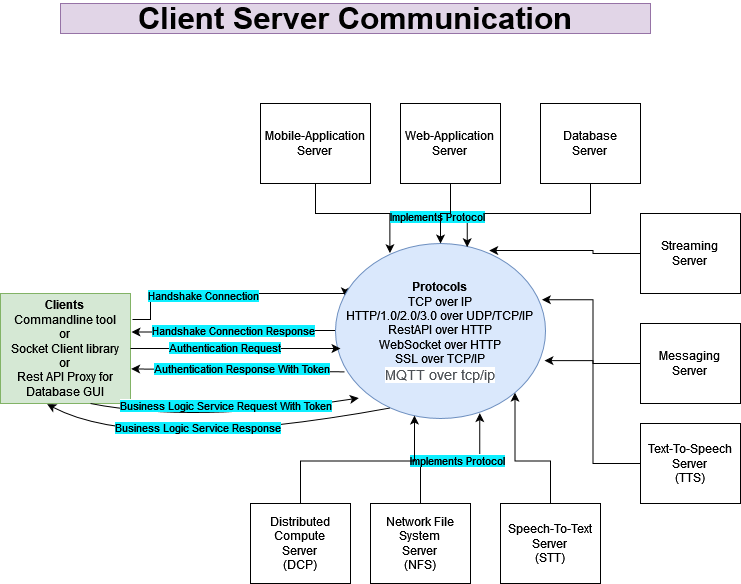

The diagram above was exported from draw.io. Its source (the exported page's mxGraphModel, read from the mxfile embedded in the PNG):
<mxGraphModel dx="1022" dy="1492" grid="1" gridSize="10" guides="1" tooltips="1" connect="1" arrows="1" fold="1" page="1" pageScale="1" pageWidth="850" pageHeight="1100" math="0" shadow="0">
  <root>
    <mxCell id="0" />
    <mxCell id="1" parent="0" />
    <mxCell id="SEUXneYZg_4IdqDXwgJY-16" style="edgeStyle=orthogonalEdgeStyle;rounded=0;orthogonalLoop=1;jettySize=auto;html=1;entryX=0.046;entryY=0.302;entryDx=0;entryDy=0;entryPerimeter=0;" parent="1" target="SEUXneYZg_4IdqDXwgJY-5" edge="1">
      <mxGeometry relative="1" as="geometry">
        <mxPoint x="142" y="146" as="sourcePoint" />
        <mxPoint x="340" y="145" as="targetPoint" />
        <Array as="points">
          <mxPoint x="160" y="146" />
          <mxPoint x="160" y="120" />
          <mxPoint x="355" y="120" />
        </Array>
      </mxGeometry>
    </mxCell>
    <mxCell id="SEUXneYZg_4IdqDXwgJY-18" value="&lt;span style=&quot;background-color: rgb(13 , 239 , 255)&quot;&gt;Handshake Connection&lt;/span&gt;" style="edgeLabel;html=1;align=center;verticalAlign=middle;resizable=0;points=[];" parent="SEUXneYZg_4IdqDXwgJY-16" vertex="1" connectable="0">
      <mxGeometry x="-0.3457" y="-1" relative="1" as="geometry">
        <mxPoint x="17" as="offset" />
      </mxGeometry>
    </mxCell>
    <mxCell id="SEUXneYZg_4IdqDXwgJY-1" value="&lt;b&gt;Clients&lt;/b&gt;&lt;br&gt;Commandline tool&lt;br&gt;or&lt;br&gt;Socket Client library&lt;br&gt;or&lt;br&gt;Rest API Proxy for Database GUI" style="rounded=0;whiteSpace=wrap;html=1;fillColor=#d5e8d4;strokeColor=#82b366;" parent="1" vertex="1">
      <mxGeometry x="10" y="120" width="130" height="110" as="geometry" />
    </mxCell>
    <mxCell id="SEUXneYZg_4IdqDXwgJY-17" style="edgeStyle=orthogonalEdgeStyle;rounded=0;orthogonalLoop=1;jettySize=auto;html=1;entryX=1;entryY=0.75;entryDx=0;entryDy=0;exitX=0.003;exitY=0.38;exitDx=0;exitDy=0;exitPerimeter=0;" parent="1" edge="1">
      <mxGeometry relative="1" as="geometry">
        <mxPoint x="346.6300000000001" y="157" as="sourcePoint" />
        <mxPoint x="141" y="158.5" as="targetPoint" />
        <Array as="points">
          <mxPoint x="211" y="157" />
          <mxPoint x="211" y="159" />
        </Array>
      </mxGeometry>
    </mxCell>
    <mxCell id="SEUXneYZg_4IdqDXwgJY-19" value="&lt;span style=&quot;background-color: rgb(13 , 239 , 255)&quot;&gt;Handshake Connection Response&lt;/span&gt;" style="edgeLabel;html=1;align=center;verticalAlign=middle;resizable=0;points=[];" parent="SEUXneYZg_4IdqDXwgJY-17" vertex="1" connectable="0">
      <mxGeometry x="0.287" y="-1" relative="1" as="geometry">
        <mxPoint x="29" as="offset" />
      </mxGeometry>
    </mxCell>
    <mxCell id="SEUXneYZg_4IdqDXwgJY-5" value="&lt;span&gt;&lt;b&gt;Protocols&lt;/b&gt;&lt;/span&gt;&lt;br&gt;&lt;span&gt;TCP over IP&lt;/span&gt;&lt;br&gt;&lt;span&gt;HTTP/1.0/2.0/3.0 over UDP/TCP/IP&lt;/span&gt;&lt;br&gt;&lt;span&gt;RestAPI over HTTP&lt;br&gt;WebSocket over HTTP&lt;br&gt;SSL over TCP/IP&lt;br&gt;&lt;/span&gt;&lt;span style=&quot;color: rgb(77 , 81 , 86) ; font-family: &amp;#34;arial&amp;#34; , sans-serif ; font-size: 14px ; text-align: left ; background-color: rgb(255 , 255 , 255)&quot;&gt;MQTT over tcp/ip&lt;/span&gt;&lt;span&gt;&lt;br&gt;&lt;/span&gt;" style="ellipse;whiteSpace=wrap;html=1;fillColor=#dae8fc;strokeColor=#6c8ebf;" parent="1" vertex="1">
      <mxGeometry x="345" y="70" width="210" height="175" as="geometry" />
    </mxCell>
    <mxCell id="SEUXneYZg_4IdqDXwgJY-30" style="edgeStyle=orthogonalEdgeStyle;rounded=0;orthogonalLoop=1;jettySize=auto;html=1;entryX=0.627;entryY=0.021;entryDx=0;entryDy=0;entryPerimeter=0;" parent="1" source="SEUXneYZg_4IdqDXwgJY-7" target="SEUXneYZg_4IdqDXwgJY-5" edge="1">
      <mxGeometry relative="1" as="geometry" />
    </mxCell>
    <mxCell id="SEUXneYZg_4IdqDXwgJY-7" value="Database&lt;br&gt;Server" style="rounded=0;whiteSpace=wrap;html=1;" parent="1" vertex="1">
      <mxGeometry x="550" y="-70" width="100" height="80" as="geometry" />
    </mxCell>
    <mxCell id="SEUXneYZg_4IdqDXwgJY-28" style="edgeStyle=orthogonalEdgeStyle;rounded=0;orthogonalLoop=1;jettySize=auto;html=1;entryX=0.259;entryY=0.055;entryDx=0;entryDy=0;entryPerimeter=0;" parent="1" source="SEUXneYZg_4IdqDXwgJY-8" target="SEUXneYZg_4IdqDXwgJY-5" edge="1">
      <mxGeometry relative="1" as="geometry" />
    </mxCell>
    <mxCell id="SEUXneYZg_4IdqDXwgJY-37" value="&lt;span style=&quot;background-color: rgb(13 , 239 , 255)&quot;&gt;Implements Protocol&lt;/span&gt;" style="edgeLabel;html=1;align=center;verticalAlign=middle;resizable=0;points=[];" parent="SEUXneYZg_4IdqDXwgJY-28" vertex="1" connectable="0">
      <mxGeometry x="0.0973" y="-2" relative="1" as="geometry">
        <mxPoint x="72" as="offset" />
      </mxGeometry>
    </mxCell>
    <mxCell id="SEUXneYZg_4IdqDXwgJY-8" value="Mobile-Application&lt;br&gt;Server" style="rounded=0;whiteSpace=wrap;html=1;" parent="1" vertex="1">
      <mxGeometry x="270" y="-70" width="110" height="80" as="geometry" />
    </mxCell>
    <mxCell id="SEUXneYZg_4IdqDXwgJY-31" style="edgeStyle=orthogonalEdgeStyle;rounded=0;orthogonalLoop=1;jettySize=auto;html=1;entryX=0.732;entryY=0.04;entryDx=0;entryDy=0;entryPerimeter=0;" parent="1" source="SEUXneYZg_4IdqDXwgJY-9" target="SEUXneYZg_4IdqDXwgJY-5" edge="1">
      <mxGeometry relative="1" as="geometry" />
    </mxCell>
    <mxCell id="SEUXneYZg_4IdqDXwgJY-9" value="Streaming&lt;br&gt;Server" style="rounded=0;whiteSpace=wrap;html=1;" parent="1" vertex="1">
      <mxGeometry x="650" y="40" width="100" height="80" as="geometry" />
    </mxCell>
    <mxCell id="SEUXneYZg_4IdqDXwgJY-32" style="edgeStyle=orthogonalEdgeStyle;rounded=0;orthogonalLoop=1;jettySize=auto;html=1;entryX=0.983;entryY=0.321;entryDx=0;entryDy=0;entryPerimeter=0;" parent="1" source="SEUXneYZg_4IdqDXwgJY-10" target="SEUXneYZg_4IdqDXwgJY-5" edge="1">
      <mxGeometry relative="1" as="geometry" />
    </mxCell>
    <mxCell id="SEUXneYZg_4IdqDXwgJY-10" value="Messaging&lt;br&gt;Server" style="rounded=0;whiteSpace=wrap;html=1;" parent="1" vertex="1">
      <mxGeometry x="650" y="150" width="100" height="80" as="geometry" />
    </mxCell>
    <mxCell id="SEUXneYZg_4IdqDXwgJY-33" style="edgeStyle=orthogonalEdgeStyle;rounded=0;orthogonalLoop=1;jettySize=auto;html=1;entryX=0.995;entryY=0.669;entryDx=0;entryDy=0;entryPerimeter=0;" parent="1" source="SEUXneYZg_4IdqDXwgJY-11" target="SEUXneYZg_4IdqDXwgJY-5" edge="1">
      <mxGeometry relative="1" as="geometry" />
    </mxCell>
    <mxCell id="SEUXneYZg_4IdqDXwgJY-11" value="Text-To-Speech&lt;br&gt;Server &lt;br&gt;(TTS)" style="rounded=0;whiteSpace=wrap;html=1;" parent="1" vertex="1">
      <mxGeometry x="650" y="250" width="100" height="80" as="geometry" />
    </mxCell>
    <mxCell id="SEUXneYZg_4IdqDXwgJY-34" style="edgeStyle=orthogonalEdgeStyle;rounded=0;orthogonalLoop=1;jettySize=auto;html=1;entryX=1;entryY=1;entryDx=0;entryDy=0;" parent="1" source="SEUXneYZg_4IdqDXwgJY-12" target="SEUXneYZg_4IdqDXwgJY-5" edge="1">
      <mxGeometry relative="1" as="geometry" />
    </mxCell>
    <mxCell id="SEUXneYZg_4IdqDXwgJY-12" value="Speech-To-Text&lt;br&gt;Server &lt;br&gt;(STT)" style="rounded=0;whiteSpace=wrap;html=1;" parent="1" vertex="1">
      <mxGeometry x="510" y="330" width="100" height="80" as="geometry" />
    </mxCell>
    <mxCell id="SEUXneYZg_4IdqDXwgJY-29" style="edgeStyle=orthogonalEdgeStyle;rounded=0;orthogonalLoop=1;jettySize=auto;html=1;" parent="1" source="SEUXneYZg_4IdqDXwgJY-13" target="SEUXneYZg_4IdqDXwgJY-5" edge="1">
      <mxGeometry relative="1" as="geometry" />
    </mxCell>
    <mxCell id="SEUXneYZg_4IdqDXwgJY-13" value="Web-Application&lt;br&gt;Server" style="rounded=0;whiteSpace=wrap;html=1;" parent="1" vertex="1">
      <mxGeometry x="410" y="-70" width="100" height="80" as="geometry" />
    </mxCell>
    <mxCell id="SEUXneYZg_4IdqDXwgJY-35" style="edgeStyle=orthogonalEdgeStyle;rounded=0;orthogonalLoop=1;jettySize=auto;html=1;entryX=0.687;entryY=0.969;entryDx=0;entryDy=0;entryPerimeter=0;" parent="1" source="SEUXneYZg_4IdqDXwgJY-14" target="SEUXneYZg_4IdqDXwgJY-5" edge="1">
      <mxGeometry relative="1" as="geometry" />
    </mxCell>
    <mxCell id="SEUXneYZg_4IdqDXwgJY-38" value="&lt;span style=&quot;color: rgba(0 , 0 , 0 , 0) ; font-family: monospace ; font-size: 0px ; background-color: rgb(248 , 249 , 250)&quot;&gt;%3CmxGraphModel%3E%3Croot%3E%3CmxCell%20id%3D%220%22%2F%3E%3CmxCell%20id%3D%221%22%20parent%3D%220%22%2F%3E%3CmxCell%20id%3D%222%22%20value%3D%22Implements%20Protocol%22%20style%3D%22edgeLabel%3Bhtml%3D1%3Balign%3Dcenter%3BverticalAlign%3Dmiddle%3Bresizable%3D0%3Bpoints%3D%5B%5D%3B%22%20vertex%3D%221%22%20connectable%3D%220%22%20parent%3D%221%22%3E%3CmxGeometry%20x%3D%22374.5%22%20y%3D%2259.5%22%20as%3D%22geometry%22%2F%3E%3C%2FmxCell%3E%3C%2Froot%3E%3C%2FmxGraphModel%3&lt;/span&gt;&lt;span style=&quot;color: rgba(0 , 0 , 0 , 0) ; font-family: monospace ; font-size: 0px ; background-color: rgb(248 , 249 , 250)&quot;&gt;%3CmxGraphModel%3E%3Croot%3E%3CmxCell%20id%3D%220%22%2F%3E%3CmxCell%20id%3D%221%22%20parent%3D%220%22%2F%3E%3CmxCell%20id%3D%222%22%20value%3D%22Implements%20Protocol%22%20style%3D%22edgeLabel%3Bhtml%3D1%3Balign%3Dcenter%3BverticalAlign%3Dmiddle%3Bresizable%3D0%3Bpoints%3D%5B%5D%3B%22%20vertex%3D%221%22%20connectable%3D%220%22%20parent%3D%221%22%3E%3CmxGeometry%20x%3D%22374.5%22%20y%3D%2259.5%22%20as%3D%22geometry%22%2F%3E%3C%2FmxCell%3E%3C%2Froot%3E%3C%2FmxGraphModel%3E&lt;/span&gt;" style="edgeLabel;html=1;align=center;verticalAlign=middle;resizable=0;points=[];" parent="SEUXneYZg_4IdqDXwgJY-35" vertex="1" connectable="0">
      <mxGeometry x="-0.5515" y="-1" relative="1" as="geometry">
        <mxPoint as="offset" />
      </mxGeometry>
    </mxCell>
    <mxCell id="SEUXneYZg_4IdqDXwgJY-39" value="&lt;span style=&quot;background-color: rgb(13 , 239 , 255)&quot;&gt;Implements Protocol&lt;/span&gt;" style="edgeLabel;html=1;align=center;verticalAlign=middle;resizable=0;points=[];" parent="SEUXneYZg_4IdqDXwgJY-35" vertex="1" connectable="0">
      <mxGeometry x="-0.4977" relative="1" as="geometry">
        <mxPoint x="36" y="-6" as="offset" />
      </mxGeometry>
    </mxCell>
    <mxCell id="SEUXneYZg_4IdqDXwgJY-14" value="Network File System&lt;br&gt;Server &lt;br&gt;(NFS)" style="rounded=0;whiteSpace=wrap;html=1;" parent="1" vertex="1">
      <mxGeometry x="380" y="330" width="100" height="80" as="geometry" />
    </mxCell>
    <mxCell id="SEUXneYZg_4IdqDXwgJY-36" style="edgeStyle=orthogonalEdgeStyle;rounded=0;orthogonalLoop=1;jettySize=auto;html=1;entryX=0.376;entryY=0.983;entryDx=0;entryDy=0;entryPerimeter=0;" parent="1" source="SEUXneYZg_4IdqDXwgJY-15" target="SEUXneYZg_4IdqDXwgJY-5" edge="1">
      <mxGeometry relative="1" as="geometry" />
    </mxCell>
    <mxCell id="SEUXneYZg_4IdqDXwgJY-15" value="Distributed Compute&lt;br&gt;Server &lt;br&gt;(DCP)" style="rounded=0;whiteSpace=wrap;html=1;" parent="1" vertex="1">
      <mxGeometry x="260" y="330" width="100" height="80" as="geometry" />
    </mxCell>
    <mxCell id="SEUXneYZg_4IdqDXwgJY-20" value="" style="curved=1;endArrow=classic;html=1;rounded=0;exitX=1;exitY=0.5;exitDx=0;exitDy=0;" parent="1" source="SEUXneYZg_4IdqDXwgJY-1" edge="1">
      <mxGeometry width="50" height="50" relative="1" as="geometry">
        <mxPoint x="140" y="195.5" as="sourcePoint" />
        <mxPoint x="350" y="175" as="targetPoint" />
        <Array as="points" />
      </mxGeometry>
    </mxCell>
    <mxCell id="SEUXneYZg_4IdqDXwgJY-21" value="&lt;span style=&quot;background-color: rgb(13 , 239 , 255)&quot;&gt;Authentication Request&lt;/span&gt;" style="edgeLabel;html=1;align=center;verticalAlign=middle;resizable=0;points=[];" parent="SEUXneYZg_4IdqDXwgJY-20" vertex="1" connectable="0">
      <mxGeometry x="-0.2821" y="-1" relative="1" as="geometry">
        <mxPoint x="18" y="-3" as="offset" />
      </mxGeometry>
    </mxCell>
    <mxCell id="SEUXneYZg_4IdqDXwgJY-22" value="" style="curved=1;endArrow=classic;html=1;rounded=0;exitX=0.043;exitY=0.717;exitDx=0;exitDy=0;exitPerimeter=0;entryX=1.005;entryY=0.685;entryDx=0;entryDy=0;entryPerimeter=0;" parent="1" target="SEUXneYZg_4IdqDXwgJY-1" edge="1">
      <mxGeometry width="50" height="50" relative="1" as="geometry">
        <mxPoint x="354.03" y="198.3800000000001" as="sourcePoint" />
        <mxPoint x="142.73000000000002" y="213.6500000000001" as="targetPoint" />
        <Array as="points" />
      </mxGeometry>
    </mxCell>
    <mxCell id="SEUXneYZg_4IdqDXwgJY-23" value="&lt;span style=&quot;background-color: rgb(13 , 239 , 255)&quot;&gt;Authentication Response With Token&lt;/span&gt;" style="edgeLabel;html=1;align=center;verticalAlign=middle;resizable=0;points=[];" parent="SEUXneYZg_4IdqDXwgJY-22" vertex="1" connectable="0">
      <mxGeometry x="0.0643" y="-8" relative="1" as="geometry">
        <mxPoint x="10" y="6" as="offset" />
      </mxGeometry>
    </mxCell>
    <mxCell id="SEUXneYZg_4IdqDXwgJY-24" value="" style="curved=1;endArrow=classic;html=1;rounded=0;exitX=0.75;exitY=1;exitDx=0;exitDy=0;entryX=0;entryY=1;entryDx=0;entryDy=0;" parent="1" edge="1">
      <mxGeometry width="50" height="50" relative="1" as="geometry">
        <mxPoint x="100" y="230" as="sourcePoint" />
        <mxPoint x="368.2537879754125" y="224.49747468305804" as="targetPoint" />
        <Array as="points">
          <mxPoint x="202.5" y="250" />
        </Array>
      </mxGeometry>
    </mxCell>
    <mxCell id="SEUXneYZg_4IdqDXwgJY-25" value="&lt;span style=&quot;background-color: rgb(13 , 239 , 255)&quot;&gt;Business Logic Service Request With Token&lt;/span&gt;" style="edgeLabel;html=1;align=center;verticalAlign=middle;resizable=0;points=[];" parent="SEUXneYZg_4IdqDXwgJY-24" vertex="1" connectable="0">
      <mxGeometry x="-0.3333" y="11" relative="1" as="geometry">
        <mxPoint x="43" y="-5" as="offset" />
      </mxGeometry>
    </mxCell>
    <mxCell id="SEUXneYZg_4IdqDXwgJY-26" value="" style="curved=1;endArrow=classic;html=1;rounded=0;exitX=0.259;exitY=0.94;exitDx=0;exitDy=0;exitPerimeter=0;entryX=0.359;entryY=1.006;entryDx=0;entryDy=0;entryPerimeter=0;" parent="1" source="SEUXneYZg_4IdqDXwgJY-5" target="SEUXneYZg_4IdqDXwgJY-1" edge="1">
      <mxGeometry width="50" height="50" relative="1" as="geometry">
        <mxPoint x="380" y="130" as="sourcePoint" />
        <mxPoint x="430" y="80" as="targetPoint" />
        <Array as="points">
          <mxPoint x="150" y="280" />
        </Array>
      </mxGeometry>
    </mxCell>
    <mxCell id="SEUXneYZg_4IdqDXwgJY-27" value="&lt;span style=&quot;background-color: rgb(13 , 239 , 255)&quot;&gt;Business Logic Service Response&lt;/span&gt;" style="edgeLabel;html=1;align=center;verticalAlign=middle;resizable=0;points=[];" parent="SEUXneYZg_4IdqDXwgJY-26" vertex="1" connectable="0">
      <mxGeometry x="0.2083" y="-14" relative="1" as="geometry">
        <mxPoint x="23" y="-6" as="offset" />
      </mxGeometry>
    </mxCell>
    <mxCell id="SEUXneYZg_4IdqDXwgJY-40" value="&lt;font size=&quot;1&quot;&gt;&lt;b style=&quot;font-size: 31px&quot;&gt;Client Server Communication&lt;/b&gt;&lt;/font&gt;" style="text;html=1;strokeColor=#9673a6;fillColor=#e1d5e7;align=center;verticalAlign=middle;whiteSpace=wrap;rounded=0;" parent="1" vertex="1">
      <mxGeometry x="70" y="-170" width="590" height="30" as="geometry" />
    </mxCell>
  </root>
</mxGraphModel>